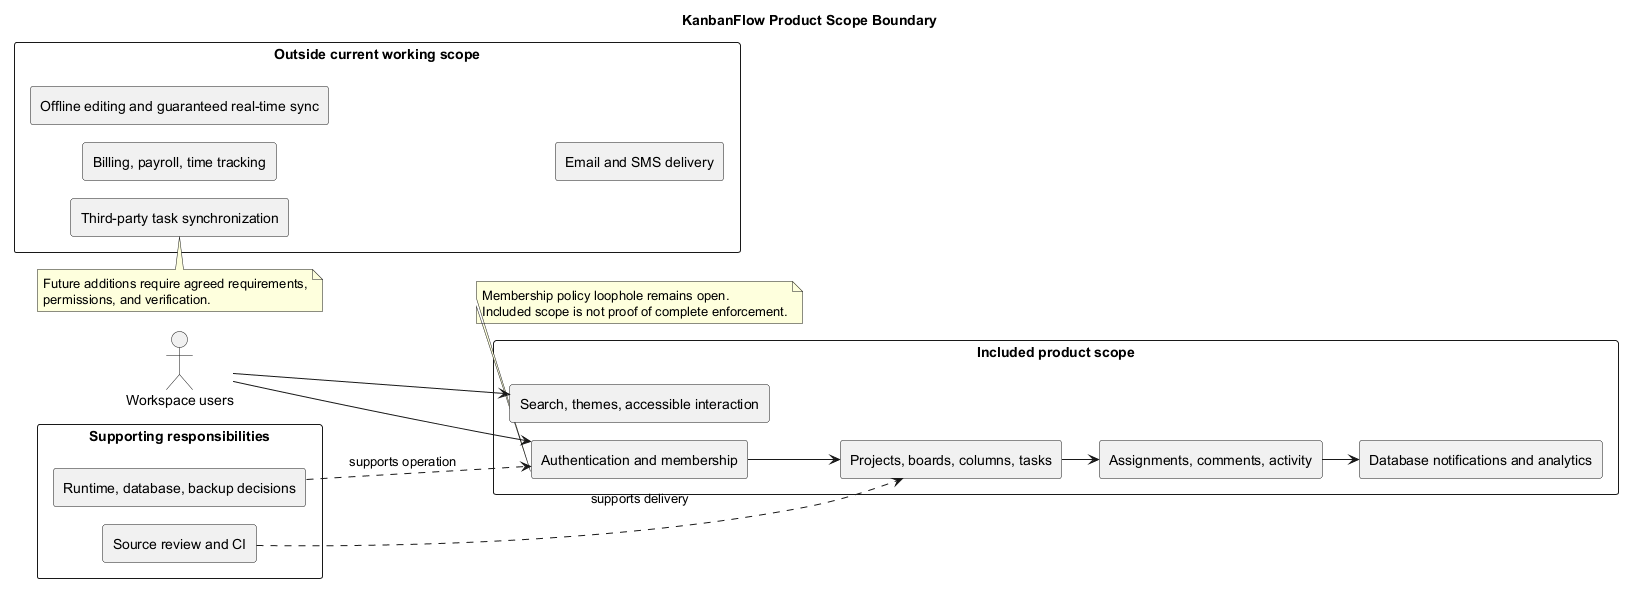

The diagram above was rendered by PlantUML. Its source (embedded in the PNG):
@startuml
!pragma layout smetana
title KanbanFlow Product Scope Boundary
left to right direction
actor "Workspace users" as Users
rectangle "Included product scope" {
 rectangle "Authentication and membership" as Auth
 rectangle "Projects, boards, columns, tasks" as Work
 rectangle "Assignments, comments, activity" as Collaboration
 rectangle "Database notifications and analytics" as Insights
 rectangle "Search, themes, accessible interaction" as UX
}
rectangle "Supporting responsibilities" {
 rectangle "Source review and CI" as CI
 rectangle "Runtime, database, backup decisions" as Operations
}
rectangle "Outside current working scope" {
 rectangle "Billing, payroll, time tracking" as Business
 rectangle "Offline editing and guaranteed real-time sync" as Sync
 rectangle "Third-party task synchronization" as Integration
 rectangle "Email and SMS delivery" as Delivery
}
Users --> Auth
Auth --> Work
Work --> Collaboration
Collaboration --> Insights
Users --> UX
CI ..> Work : supports delivery
Operations ..> Auth : supports operation
note bottom of Auth
Membership policy loophole remains open.
Included scope is not proof of complete enforcement.
end note
note bottom of Integration
Future additions require agreed requirements,
permissions, and verification.
end note
@enduml